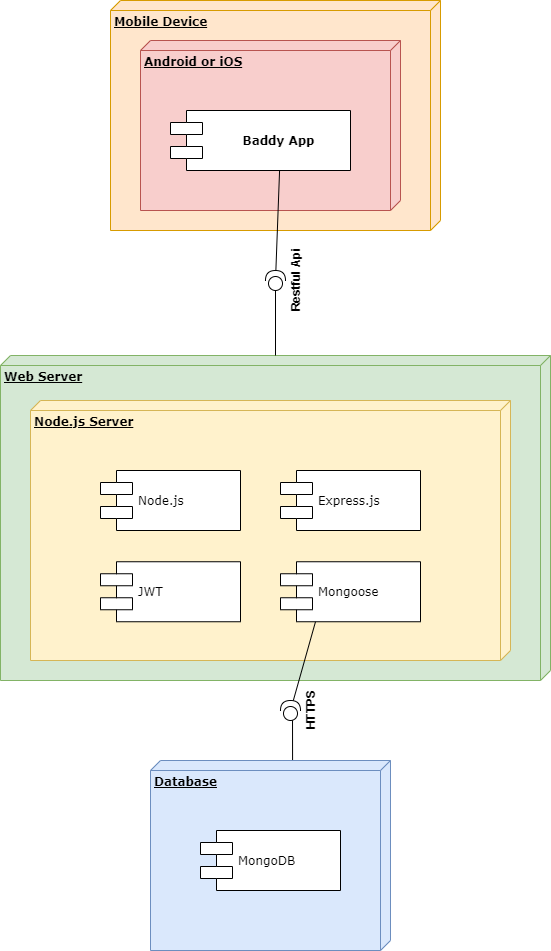

The diagram above was exported from draw.io. Its source (the exported page's mxGraphModel, read from the mxfile embedded in the PNG):
<mxGraphModel dx="1422" dy="762" grid="1" gridSize="10" guides="1" tooltips="1" connect="1" arrows="1" fold="1" page="1" pageScale="1" pageWidth="1100" pageHeight="850" background="#ffffff" math="0" shadow="0">
  <root>
    <mxCell id="0" />
    <mxCell id="1" parent="0" />
    <mxCell id="39150e848f15840c-2" value="&lt;div&gt;&lt;b&gt;Mobile Device&lt;/b&gt;&lt;/div&gt;&lt;div&gt;&lt;br&gt;&lt;/div&gt;" style="verticalAlign=top;align=left;spacingTop=8;spacingLeft=2;spacingRight=12;shape=cube;size=10;direction=south;fontStyle=4;html=1;rounded=0;shadow=0;comic=0;labelBackgroundColor=none;strokeWidth=1;fontFamily=Verdana;fontSize=12;fillColor=#ffe6cc;strokeColor=#d79b00;" parent="1" vertex="1">
      <mxGeometry x="530" y="70" width="330" height="230" as="geometry" />
    </mxCell>
    <mxCell id="39150e848f15840c-3" value="Web Server" style="verticalAlign=top;align=left;spacingTop=8;spacingLeft=2;spacingRight=12;shape=cube;size=10;direction=south;fontStyle=5;html=1;rounded=0;shadow=0;comic=0;labelBackgroundColor=none;strokeWidth=1;fontFamily=Verdana;fontSize=12;fillColor=#d5e8d4;strokeColor=#82b366;" parent="1" vertex="1">
      <mxGeometry x="420" y="425" width="550" height="325" as="geometry" />
    </mxCell>
    <mxCell id="yaYrAHu9o_jCilGQIOys-1" value="&lt;b&gt;Android or iOS&lt;/b&gt;" style="verticalAlign=top;align=left;spacingTop=8;spacingLeft=2;spacingRight=12;shape=cube;size=10;direction=south;fontStyle=4;html=1;rounded=0;shadow=0;comic=0;labelBackgroundColor=none;strokeWidth=1;fontFamily=Verdana;fontSize=12;fillColor=#f8cecc;strokeColor=#b85450;" parent="1" vertex="1">
      <mxGeometry x="560" y="110" width="260" height="170" as="geometry" />
    </mxCell>
    <mxCell id="39150e848f15840c-7" value="&lt;div&gt;&lt;b&gt;Baddy App&lt;/b&gt;&lt;/div&gt;" style="shape=component;align=center;spacingLeft=36;rounded=0;shadow=0;comic=0;labelBackgroundColor=none;strokeWidth=1;fontFamily=Verdana;fontSize=12;html=1;" parent="1" vertex="1">
      <mxGeometry x="590" y="180" width="180" height="60" as="geometry" />
    </mxCell>
    <mxCell id="yaYrAHu9o_jCilGQIOys-8" style="rounded=0;orthogonalLoop=1;jettySize=auto;html=1;endArrow=none;endFill=0;" parent="1" source="yaYrAHu9o_jCilGQIOys-3" target="39150e848f15840c-3" edge="1">
      <mxGeometry relative="1" as="geometry" />
    </mxCell>
    <mxCell id="yaYrAHu9o_jCilGQIOys-9" style="rounded=0;orthogonalLoop=1;jettySize=auto;html=1;entryX=0.606;entryY=1;entryDx=0;entryDy=0;entryPerimeter=0;endArrow=none;endFill=0;" parent="1" source="yaYrAHu9o_jCilGQIOys-3" target="39150e848f15840c-7" edge="1">
      <mxGeometry relative="1" as="geometry" />
    </mxCell>
    <mxCell id="yaYrAHu9o_jCilGQIOys-3" value="Restful Api" style="shape=providedRequiredInterface;html=1;verticalLabelPosition=bottom;align=center;fontStyle=1;rotation=-90;labelPosition=center;verticalAlign=bottom;horizontal=1;" parent="1" vertex="1">
      <mxGeometry x="685" y="340" width="20" height="20" as="geometry" />
    </mxCell>
    <mxCell id="yaYrAHu9o_jCilGQIOys-10" value="&lt;div&gt;&lt;b&gt;Node.js Server&lt;/b&gt;&lt;/div&gt;" style="verticalAlign=top;align=left;spacingTop=8;spacingLeft=2;spacingRight=12;shape=cube;size=10;direction=south;fontStyle=4;html=1;rounded=0;shadow=0;comic=0;labelBackgroundColor=none;strokeWidth=1;fontFamily=Verdana;fontSize=12;fillColor=#fff2cc;strokeColor=#d6b656;" parent="1" vertex="1">
      <mxGeometry x="450" y="470" width="480" height="260" as="geometry" />
    </mxCell>
    <mxCell id="39150e848f15840c-10" value="&lt;div&gt;Node.js&lt;/div&gt;" style="shape=component;align=left;spacingLeft=36;rounded=0;shadow=0;comic=0;labelBackgroundColor=none;strokeWidth=1;fontFamily=Verdana;fontSize=12;html=1;" parent="1" vertex="1">
      <mxGeometry x="520" y="540" width="140" height="60" as="geometry" />
    </mxCell>
    <mxCell id="yaYrAHu9o_jCilGQIOys-11" value="JWT" style="shape=component;align=left;spacingLeft=36;rounded=0;shadow=0;comic=0;labelBackgroundColor=none;strokeWidth=1;fontFamily=Verdana;fontSize=12;html=1;" parent="1" vertex="1">
      <mxGeometry x="520" y="631.25" width="140" height="60" as="geometry" />
    </mxCell>
    <mxCell id="yaYrAHu9o_jCilGQIOys-12" value="Express.js" style="shape=component;align=left;spacingLeft=36;rounded=0;shadow=0;comic=0;labelBackgroundColor=none;strokeWidth=1;fontFamily=Verdana;fontSize=12;html=1;" parent="1" vertex="1">
      <mxGeometry x="700" y="540" width="140" height="60" as="geometry" />
    </mxCell>
    <mxCell id="yaYrAHu9o_jCilGQIOys-15" style="rounded=0;orthogonalLoop=1;jettySize=auto;html=1;entryX=0.011;entryY=0.408;entryDx=0;entryDy=0;entryPerimeter=0;endArrow=none;endFill=0;" parent="1" target="yaYrAHu9o_jCilGQIOys-14" edge="1">
      <mxGeometry relative="1" as="geometry">
        <mxPoint x="712" y="780" as="sourcePoint" />
      </mxGeometry>
    </mxCell>
    <mxCell id="yaYrAHu9o_jCilGQIOys-13" value="Mongoose" style="shape=component;align=left;spacingLeft=36;rounded=0;shadow=0;comic=0;labelBackgroundColor=none;strokeWidth=1;fontFamily=Verdana;fontSize=12;html=1;" parent="1" vertex="1">
      <mxGeometry x="700" y="631.25" width="140" height="60" as="geometry" />
    </mxCell>
    <mxCell id="yaYrAHu9o_jCilGQIOys-14" value="Database" style="verticalAlign=top;align=left;spacingTop=8;spacingLeft=2;spacingRight=12;shape=cube;size=10;direction=south;fontStyle=5;html=1;rounded=0;shadow=0;comic=0;labelBackgroundColor=none;strokeWidth=1;fontFamily=Verdana;fontSize=12;fillColor=#dae8fc;strokeColor=#6c8ebf;" parent="1" vertex="1">
      <mxGeometry x="570" y="830" width="240" height="190" as="geometry" />
    </mxCell>
    <mxCell id="yaYrAHu9o_jCilGQIOys-18" style="rounded=0;orthogonalLoop=1;jettySize=auto;html=1;endArrow=none;endFill=0;entryX=0.25;entryY=1;entryDx=0;entryDy=0;" parent="1" source="yaYrAHu9o_jCilGQIOys-16" target="yaYrAHu9o_jCilGQIOys-13" edge="1">
      <mxGeometry relative="1" as="geometry">
        <mxPoint x="805" y="691" as="targetPoint" />
      </mxGeometry>
    </mxCell>
    <mxCell id="yaYrAHu9o_jCilGQIOys-16" value="HTTPS" style="shape=providedRequiredInterface;html=1;verticalLabelPosition=bottom;align=center;rotation=-90;fontStyle=1" parent="1" vertex="1">
      <mxGeometry x="700" y="770" width="20" height="20" as="geometry" />
    </mxCell>
    <mxCell id="yaYrAHu9o_jCilGQIOys-19" value="MongoDB" style="shape=component;align=left;spacingLeft=36;rounded=0;shadow=0;comic=0;labelBackgroundColor=none;strokeWidth=1;fontFamily=Verdana;fontSize=12;html=1;" parent="1" vertex="1">
      <mxGeometry x="620" y="900" width="140" height="60" as="geometry" />
    </mxCell>
  </root>
</mxGraphModel>